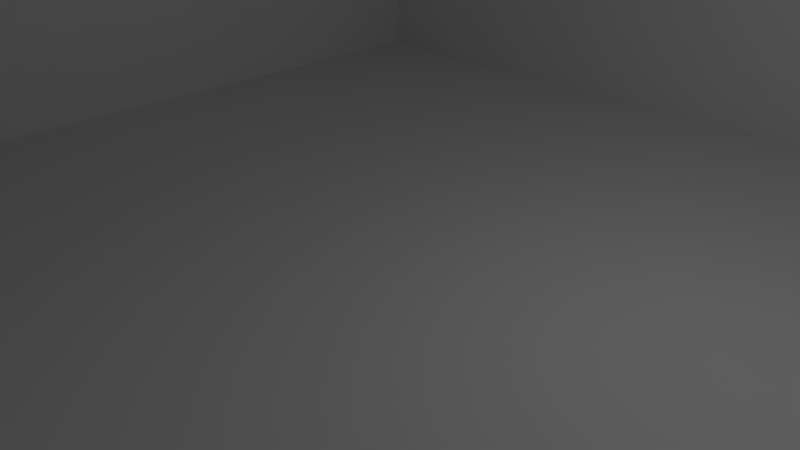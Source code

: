 # Source: Single_room.blend  (saved by Blender 2.77.0; exported with 4.5.12 LTS)
import bpy
from mathutils import Matrix  # noqa: F401  (used for matrix-valued properties, if any)

bpy.ops.wm.read_factory_settings(use_empty=True)
scene = bpy.context.scene
scene.name = 'Scene'

# ---- collections
col_collection_1 = bpy.data.collections.new('Collection 1'); scene.collection.children.link(col_collection_1)

# ---- world
world_world = bpy.data.worlds.new('World'); scene.world = world_world
world_world.color = (0.05088, 0.05088, 0.05088)
world_world.use_sun_shadow = False
world_world.sun_shadow_jitter_overblur = 0.0
world_world.cycles.sampling_method = 'MANUAL'

# ---- cameras
cam_camera = bpy.data.cameras.new('Camera')
cam_camera.clip_end = 100.0
cam_camera.lens = 35.0
cam_camera.sensor_width = 32.0
cam_camera.sensor_height = 18.0
cam_camera.ortho_scale = 7.314
cam_camera.dof.focus_distance = 0.0
cam_camera.dof.aperture_fstop = 128.0

# ---- lights
light_lamp = bpy.data.lights.new('Lamp', 'POINT')
light_lamp.transmission_factor = 0.0
light_lamp.cutoff_distance = 30.0
light_lamp.energy = 100.0
light_lamp.shadow_buffer_clip_start = 1.001
light_lamp.shadow_soft_size = 0.1
light_lamp.shadow_maximum_resolution = 0.006
light_lamp.use_absolute_resolution = True

# ---- meshes
me_plane = bpy.data.meshes.new('Plane')
me_plane.from_pydata([(-10.0, -10.0, 0.0), (10.0, -10.0, 0.0), (-10.0, 10.0, 0.0), (10.0, 10.0, 0.0), (-10.0, 7.5, 0.0), (-10.0, 5.0, 0.0), (-10.0, 2.5, 0.0), (-10.0, 0.0, 0.0), (-10.0, -2.5, 0.0), (-10.0, -5.0, 0.0), (-10.0, -7.5, 0.0), (-7.5, -10.0, 0.0), (-5.0, -10.0, 0.0), (-2.5, -10.0, 0.0), (0.0, -10.0, 0.0), (2.5, -10.0, 0.0), (5.0, -10.0, 0.0), (7.5, -10.0, 0.0), (10.0, -7.5, 0.0), (10.0, -5.0, 0.0), (10.0, -2.5, 0.0), (10.0, 0.0, 0.0), (10.0, 2.5, 0.0), (10.0, 5.0, 0.0), (10.0, 7.5, 0.0), (7.5, 10.0, 0.0), (5.0, 10.0, 0.0), (2.5, 10.0, 0.0), (0.0, 10.0, 0.0), (-2.5, 10.0, 0.0), (-5.0, 10.0, 0.0), (-7.5, 10.0, 0.0), (-7.5, -7.5, 0.0), (-7.5, -5.0, 0.0), (-7.5, -2.5, 0.0), (-7.5, 0.0, 0.0), (-7.5, 2.5, 0.0), (-7.5, 5.0, 0.0), (-7.5, 7.5, 0.0), (-5.0, -7.5, 0.0), (-5.0, -5.0, 0.0), (-5.0, -2.5, 0.0), (-5.0, 0.0, 0.0), (-5.0, 2.5, 0.0), (-5.0, 5.0, 0.0), (-5.0, 7.5, 0.0), (-2.5, -7.5, 0.0), (-2.5, -5.0, 0.0), (-2.5, -2.5, 0.0), (-2.5, 0.0, 0.0), (-2.5, 2.5, 0.0), (-2.5, 5.0, 0.0), (-2.5, 7.5, 0.0), (0.0, -7.5, 0.0), (0.0, -5.0, 0.0), (0.0, -2.5, 0.0), (0.0, 0.0, 0.0), (0.0, 2.5, 0.0), (0.0, 5.0, 0.0), (0.0, 7.5, 0.0), (2.5, -7.5, 0.0), (2.5, -5.0, 0.0), (2.5, -2.5, 0.0), (2.5, 0.0, 0.0), (2.5, 2.5, 0.0), (2.5, 5.0, 0.0), (2.5, 7.5, 0.0), (5.0, -7.5, 0.0), (5.0, -5.0, 0.0), (5.0, -2.5, 0.0), (5.0, 0.0, 0.0), (5.0, 2.5, 0.0), (5.0, 5.0, 0.0), (5.0, 7.5, 0.0), (7.5, -7.5, 0.0), (7.5, -5.0, 0.0), (7.5, -2.5, 0.0), (7.5, 0.0, 0.0), (7.5, 2.5, 0.0), (7.5, 5.0, 0.0), (7.5, 7.5, 0.0), (-10.0, -7.5, 6.0), (-10.0, -10.0, 6.0), (7.5, -10.0, 6.0), (10.0, -10.0, 6.0), (10.0, 7.5, 6.0), (10.0, 10.0, 6.0), (-7.5, 10.0, 6.0), (-10.0, 10.0, 6.0), (-10.0, 7.5, 6.0), (-10.0, 5.0, 6.0), (-10.0, 2.5, 6.0), (-10.0, 0.0, 6.0), (-10.0, -2.5, 6.0), (-10.0, -5.0, 6.0), (-7.5, -10.0, 6.0), (-5.0, -10.0, 6.0), (-2.5, -10.0, 6.0), (0.0, -10.0, 6.0), (2.5, -10.0, 6.0), (5.0, -10.0, 6.0), (10.0, -7.5, 6.0), (10.0, -5.0, 6.0), (10.0, -2.5, 6.0), (10.0, 0.0, 6.0), (10.0, 2.5, 6.0), (7.5, 10.0, 6.0), (5.0, 10.0, 6.0), (2.5, 10.0, 6.0), (0.0, 10.0, 6.0), (-2.5, 10.0, 6.0), (-5.0, 10.0, 6.0), (-7.5, 7.5, 6.0), (-7.5, -7.5, 6.0), (-7.5, -5.0, 6.0), (-7.5, -2.5, 6.0), (-7.5, 0.0, 6.0), (-7.5, 2.5, 6.0), (-7.5, 5.0, 6.0), (-5.0, 7.5, 6.0), (-5.0, -7.5, 6.0), (-2.5, 7.5, 6.0), (-2.5, -7.5, 6.0), (0.0, 7.5, 6.0), (0.0, -7.5, 6.0), (2.5, 7.5, 6.0), (2.5, -7.5, 6.0), (5.0, 7.5, 6.0), (5.0, -7.5, 6.0), (7.5, 7.5, 6.0), (7.5, -7.5, 6.0), (7.5, -5.0, 6.0), (7.5, -2.5, 6.0), (7.5, 0.0, 6.0), (7.5, 2.5, 6.0)], [], [(21, 22, 105, 104), (20, 21, 104, 103), (19, 20, 103, 102), (18, 19, 102, 101), (67, 60, 126, 128), (1, 18, 101, 84), (59, 66, 125, 123), (16, 17, 83, 100), (39, 32, 113, 120), (15, 16, 100, 99), (14, 15, 99, 98), (13, 14, 98, 97), (12, 13, 97, 96), (37, 38, 112, 118), (11, 12, 96, 95), (80, 24, 85, 129), (32, 39, 40, 33), (33, 40, 41, 34), (34, 41, 42, 35), (35, 42, 43, 36), (36, 43, 44, 37), (37, 44, 45, 38), (36, 37, 118, 117), (39, 46, 47, 40), (40, 47, 48, 41), (41, 48, 49, 42), (42, 49, 50, 43), (43, 50, 51, 44), (44, 51, 52, 45), (60, 53, 124, 126), (46, 53, 54, 47), (47, 54, 55, 48), (48, 55, 56, 49), (49, 56, 57, 50), (50, 57, 58, 51), (51, 58, 59, 52), (0, 11, 95, 82), (53, 60, 61, 54), (54, 61, 62, 55), (55, 62, 63, 56), (56, 63, 64, 57), (57, 64, 65, 58), (58, 65, 66, 59), (35, 36, 117, 116), (60, 67, 68, 61), (61, 68, 69, 62), (62, 69, 70, 63), (63, 70, 71, 64), (64, 71, 72, 65), (65, 72, 73, 66), (52, 59, 123, 121), (67, 74, 75, 68), (68, 75, 76, 69), (69, 76, 77, 70), (70, 77, 78, 71), (71, 78, 79, 72), (72, 79, 80, 73), (9, 10, 81, 94), (22, 78, 134, 105), (34, 35, 116, 115), (8, 9, 94, 93), (33, 34, 115, 114), (78, 22, 23, 79), (79, 23, 24, 80), (129, 85, 86, 106), (89, 112, 87, 88), (112, 119, 111, 87), (119, 121, 110, 111), (121, 123, 109, 110), (123, 125, 108, 109), (125, 127, 107, 108), (127, 129, 106, 107), (82, 95, 113, 81), (81, 113, 114, 94), (94, 114, 115, 93), (93, 115, 116, 92), (92, 116, 117, 91), (91, 117, 118, 90), (90, 118, 112, 89), (95, 96, 120, 113), (96, 97, 122, 120), (97, 98, 124, 122), (98, 99, 126, 124), (99, 100, 128, 126), (100, 83, 130, 128), (83, 84, 101, 130), (130, 101, 102, 131), (131, 102, 103, 132), (132, 103, 104, 133), (133, 104, 105, 134), (38, 45, 119, 112), (46, 39, 120, 122), (66, 73, 127, 125), (3, 25, 106, 86), (74, 67, 128, 130), (25, 26, 107, 106), (10, 0, 82, 81), (26, 27, 108, 107), (17, 1, 84, 83), (27, 28, 109, 108), (24, 3, 86, 85), (28, 29, 110, 109), (31, 2, 88, 87), (45, 52, 121, 119), (75, 74, 130, 131), (29, 30, 111, 110), (2, 4, 89, 88), (53, 46, 122, 124), (76, 75, 131, 132), (30, 31, 87, 111), (73, 80, 129, 127), (4, 5, 90, 89), (77, 76, 132, 133), (5, 6, 91, 90), (78, 77, 133, 134), (6, 7, 92, 91), (32, 33, 114, 113), (7, 8, 93, 92)])
me_plane.use_remesh_preserve_volume = False
me_plane.use_remesh_preserve_attributes = False
me_plane.use_mirror_vertex_groups = False
me_plane.update()

# ---- objects
ob_plane = bpy.data.objects.new('Plane', me_plane)
ob_lamp = bpy.data.objects.new('Lamp', light_lamp)
ob_camera = bpy.data.objects.new('Camera', cam_camera)

# ---- transforms, parenting, visibility, modifiers, constraints
ob_plane.location = (0.0, 0.0, 0.0)
ob_plane.lineart.crease_threshold = 0.0
ob_lamp.location = (4.076, 1.005, 5.904)
ob_lamp.rotation_euler = (0.6503, 0.05522, 1.866)
ob_lamp.lock_rotations_4d = False
ob_lamp.empty_display_type = 'ARROWS'
ob_lamp.color = (0.0, 0.0, 0.0, 0.0)
ob_lamp.hide_viewport = True
ob_lamp.lineart.crease_threshold = 0.0
ob_camera.location = (7.481, -6.508, 5.344)
ob_camera.rotation_euler = (1.109, 0.01082, 0.8149)
ob_camera.lock_rotations_4d = False
ob_camera.empty_display_type = 'ARROWS'
ob_camera.color = (0.0, 0.0, 0.0, 0.0)
ob_camera.hide_viewport = True
ob_camera.display_type = 'WIRE'
ob_camera.lineart.crease_threshold = 0.0

# ---- collection membership
col_collection_1.objects.link(ob_plane)
col_collection_1.objects.link(ob_lamp)
col_collection_1.objects.link(ob_camera)

# ---- scene / render settings (as saved in the file)
scene.camera = ob_camera
scene.frame_start = 1; scene.frame_end = 250; scene.frame_set(1)
scene.render.engine = 'BLENDER_EEVEE_NEXT'
scene.render.resolution_percentage = 50
scene.render.dither_intensity = 0.0
scene.cycles.use_denoising = False
scene.cycles.samples = 128
scene.cycles.sampling_pattern = 'TABULATED_SOBOL'
scene.cycles.light_sampling_threshold = 0.0
scene.cycles.use_adaptive_sampling = False
scene.cycles.use_light_tree = False
scene.cycles.blur_glossy = 0.0
scene.cycles.sample_clamp_indirect = 0.0
scene.view_settings.view_transform = 'Standard'
bpy.context.view_layer.update()
